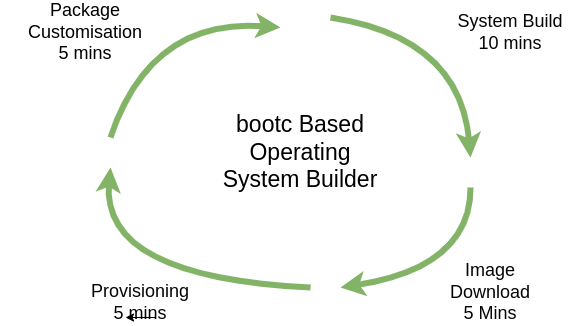

The diagram above was exported from draw.io. Its source (the exported page's mxGraphModel, read from the mxfile embedded in the PNG):
<mxGraphModel dx="1434" dy="856" grid="1" gridSize="10" guides="1" tooltips="1" connect="1" arrows="1" fold="1" page="1" pageScale="1" pageWidth="1169" pageHeight="827" math="0" shadow="0">
  <root>
    <mxCell id="0" />
    <mxCell id="1" parent="0" />
    <mxCell id="h_d1nxLJ1KPGSJ6wS_GX-1" value="" style="curved=1;endArrow=classic;html=1;rounded=0;strokeWidth=6;fillColor=#d5e8d4;strokeColor=#82b366;fontSize=18;" edge="1" parent="1">
      <mxGeometry width="50" height="50" relative="1" as="geometry">
        <mxPoint x="340" y="360" as="sourcePoint" />
        <mxPoint x="510" y="250" as="targetPoint" />
        <Array as="points">
          <mxPoint x="380" y="240" />
        </Array>
      </mxGeometry>
    </mxCell>
    <mxCell id="h_d1nxLJ1KPGSJ6wS_GX-3" value="bootc Based Operating System Builder" style="text;html=1;align=center;verticalAlign=middle;whiteSpace=wrap;rounded=0;fontSize=23;" vertex="1" parent="1">
      <mxGeometry x="450" y="360" width="160" height="30" as="geometry" />
    </mxCell>
    <mxCell id="h_d1nxLJ1KPGSJ6wS_GX-5" value="Package Customisation&lt;br&gt;5 mins" style="text;html=1;align=center;verticalAlign=middle;whiteSpace=wrap;rounded=0;fontSize=18;fontColor=#000000;" vertex="1" parent="1">
      <mxGeometry x="230" y="240" width="170" height="30" as="geometry" />
    </mxCell>
    <mxCell id="h_d1nxLJ1KPGSJ6wS_GX-7" value="" style="curved=1;endArrow=classic;html=1;rounded=0;strokeWidth=6;fillColor=#d5e8d4;strokeColor=#82b366;fontSize=18;" edge="1" parent="1">
      <mxGeometry width="50" height="50" relative="1" as="geometry">
        <mxPoint x="560" y="240" as="sourcePoint" />
        <mxPoint x="700" y="380" as="targetPoint" />
        <Array as="points">
          <mxPoint x="690" y="260" />
        </Array>
      </mxGeometry>
    </mxCell>
    <mxCell id="h_d1nxLJ1KPGSJ6wS_GX-8" value="System Build&lt;div&gt;10 mins&lt;/div&gt;" style="text;html=1;align=center;verticalAlign=middle;whiteSpace=wrap;rounded=0;fontSize=18;fontColor=#050505;" vertex="1" parent="1">
      <mxGeometry x="680" y="240" width="120" height="30" as="geometry" />
    </mxCell>
    <mxCell id="h_d1nxLJ1KPGSJ6wS_GX-11" value="" style="curved=1;endArrow=classic;html=1;rounded=0;strokeWidth=6;fillColor=#d5e8d4;strokeColor=#82b366;fontSize=18;" edge="1" parent="1">
      <mxGeometry width="50" height="50" relative="1" as="geometry">
        <mxPoint x="700" y="410" as="sourcePoint" />
        <mxPoint x="570" y="510" as="targetPoint" />
        <Array as="points">
          <mxPoint x="700" y="490" />
        </Array>
      </mxGeometry>
    </mxCell>
    <mxCell id="h_d1nxLJ1KPGSJ6wS_GX-12" value="Provisioning&lt;br&gt;5 mins" style="text;html=1;align=center;verticalAlign=middle;whiteSpace=wrap;rounded=0;fontSize=18;fontColor=#050505;" vertex="1" parent="1">
      <mxGeometry x="340" y="510" width="60" height="30" as="geometry" />
    </mxCell>
    <mxCell id="h_d1nxLJ1KPGSJ6wS_GX-13" value="" style="curved=1;endArrow=classic;html=1;rounded=0;strokeWidth=6;fillColor=#d5e8d4;strokeColor=#82b366;fontSize=18;" edge="1" parent="1">
      <mxGeometry width="50" height="50" relative="1" as="geometry">
        <mxPoint x="540" y="510" as="sourcePoint" />
        <mxPoint x="340" y="390" as="targetPoint" />
        <Array as="points">
          <mxPoint x="330" y="500" />
        </Array>
      </mxGeometry>
    </mxCell>
    <mxCell id="h_d1nxLJ1KPGSJ6wS_GX-14" value="Image Download&lt;br&gt;5 Mins" style="text;html=1;align=center;verticalAlign=middle;whiteSpace=wrap;rounded=0;fontSize=18;fontColor=#050505;" vertex="1" parent="1">
      <mxGeometry x="690" y="500" width="60" height="30" as="geometry" />
    </mxCell>
    <mxCell id="h_d1nxLJ1KPGSJ6wS_GX-16" style="edgeStyle=orthogonalEdgeStyle;rounded=0;orthogonalLoop=1;jettySize=auto;html=1;exitX=0.75;exitY=1;exitDx=0;exitDy=0;entryX=0.25;entryY=1;entryDx=0;entryDy=0;" edge="1" parent="1" source="h_d1nxLJ1KPGSJ6wS_GX-12" target="h_d1nxLJ1KPGSJ6wS_GX-12">
      <mxGeometry relative="1" as="geometry" />
    </mxCell>
  </root>
</mxGraphModel>